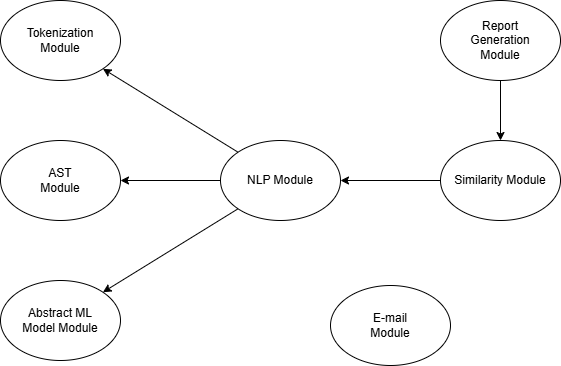

The diagram above was exported from draw.io. Its source (the exported page's mxGraphModel, read from the mxfile embedded in the PNG):
<mxGraphModel dx="1647" dy="839" grid="1" gridSize="10" guides="1" tooltips="1" connect="1" arrows="1" fold="1" page="1" pageScale="1" pageWidth="1100" pageHeight="850" math="0" shadow="0">
  <root>
    <mxCell id="0" />
    <mxCell id="1" parent="0" />
    <mxCell id="Y66DsFLxxbtmTBS3HEUr-1" value="Tokenization&lt;br&gt;Module" style="ellipse;whiteSpace=wrap;html=1;" vertex="1" parent="1">
      <mxGeometry x="240" y="100" width="120" height="80" as="geometry" />
    </mxCell>
    <mxCell id="Y66DsFLxxbtmTBS3HEUr-2" value="AST&lt;br&gt;Module" style="ellipse;whiteSpace=wrap;html=1;" vertex="1" parent="1">
      <mxGeometry x="240" y="240" width="120" height="80" as="geometry" />
    </mxCell>
    <mxCell id="Y66DsFLxxbtmTBS3HEUr-3" value="Abstract ML&lt;br&gt;Model Module" style="ellipse;whiteSpace=wrap;html=1;" vertex="1" parent="1">
      <mxGeometry x="240" y="380" width="120" height="80" as="geometry" />
    </mxCell>
    <mxCell id="Y66DsFLxxbtmTBS3HEUr-4" value="NLP Module" style="ellipse;whiteSpace=wrap;html=1;" vertex="1" parent="1">
      <mxGeometry x="460" y="240" width="120" height="80" as="geometry" />
    </mxCell>
    <mxCell id="Y66DsFLxxbtmTBS3HEUr-5" value="E-mail&lt;br&gt;Module" style="ellipse;whiteSpace=wrap;html=1;" vertex="1" parent="1">
      <mxGeometry x="570" y="385" width="120" height="80" as="geometry" />
    </mxCell>
    <mxCell id="Y66DsFLxxbtmTBS3HEUr-6" value="Similarity Module" style="ellipse;whiteSpace=wrap;html=1;" vertex="1" parent="1">
      <mxGeometry x="680" y="240" width="120" height="80" as="geometry" />
    </mxCell>
    <mxCell id="Y66DsFLxxbtmTBS3HEUr-7" value="Report&lt;br&gt;Generation&lt;br&gt;Module" style="ellipse;whiteSpace=wrap;html=1;" vertex="1" parent="1">
      <mxGeometry x="680" y="100" width="120" height="80" as="geometry" />
    </mxCell>
    <mxCell id="Y66DsFLxxbtmTBS3HEUr-8" value="" style="endArrow=classic;html=1;rounded=0;exitX=0;exitY=0;exitDx=0;exitDy=0;entryX=1;entryY=1;entryDx=0;entryDy=0;" edge="1" parent="1" source="Y66DsFLxxbtmTBS3HEUr-4" target="Y66DsFLxxbtmTBS3HEUr-1">
      <mxGeometry width="50" height="50" relative="1" as="geometry">
        <mxPoint x="520" y="240" as="sourcePoint" />
        <mxPoint x="570" y="190" as="targetPoint" />
      </mxGeometry>
    </mxCell>
    <mxCell id="Y66DsFLxxbtmTBS3HEUr-9" value="" style="endArrow=classic;html=1;rounded=0;exitX=0;exitY=0.5;exitDx=0;exitDy=0;entryX=1;entryY=0.5;entryDx=0;entryDy=0;" edge="1" parent="1" source="Y66DsFLxxbtmTBS3HEUr-4" target="Y66DsFLxxbtmTBS3HEUr-2">
      <mxGeometry width="50" height="50" relative="1" as="geometry">
        <mxPoint x="390" y="360" as="sourcePoint" />
        <mxPoint x="440" y="310" as="targetPoint" />
      </mxGeometry>
    </mxCell>
    <mxCell id="Y66DsFLxxbtmTBS3HEUr-10" value="" style="endArrow=classic;html=1;rounded=0;exitX=0;exitY=1;exitDx=0;exitDy=0;entryX=1;entryY=0;entryDx=0;entryDy=0;" edge="1" parent="1" source="Y66DsFLxxbtmTBS3HEUr-4" target="Y66DsFLxxbtmTBS3HEUr-3">
      <mxGeometry width="50" height="50" relative="1" as="geometry">
        <mxPoint x="460" y="390" as="sourcePoint" />
        <mxPoint x="510" y="340" as="targetPoint" />
      </mxGeometry>
    </mxCell>
    <mxCell id="Y66DsFLxxbtmTBS3HEUr-11" value="" style="endArrow=classic;html=1;rounded=0;exitX=0;exitY=0.5;exitDx=0;exitDy=0;entryX=1;entryY=0.5;entryDx=0;entryDy=0;" edge="1" parent="1" source="Y66DsFLxxbtmTBS3HEUr-6" target="Y66DsFLxxbtmTBS3HEUr-4">
      <mxGeometry width="50" height="50" relative="1" as="geometry">
        <mxPoint x="600" y="230" as="sourcePoint" />
        <mxPoint x="650" y="180" as="targetPoint" />
      </mxGeometry>
    </mxCell>
    <mxCell id="Y66DsFLxxbtmTBS3HEUr-12" value="" style="endArrow=classic;html=1;rounded=0;exitX=0.5;exitY=1;exitDx=0;exitDy=0;entryX=0.5;entryY=0;entryDx=0;entryDy=0;" edge="1" parent="1" source="Y66DsFLxxbtmTBS3HEUr-7" target="Y66DsFLxxbtmTBS3HEUr-6">
      <mxGeometry width="50" height="50" relative="1" as="geometry">
        <mxPoint x="840" y="200" as="sourcePoint" />
        <mxPoint x="890" y="150" as="targetPoint" />
      </mxGeometry>
    </mxCell>
  </root>
</mxGraphModel>